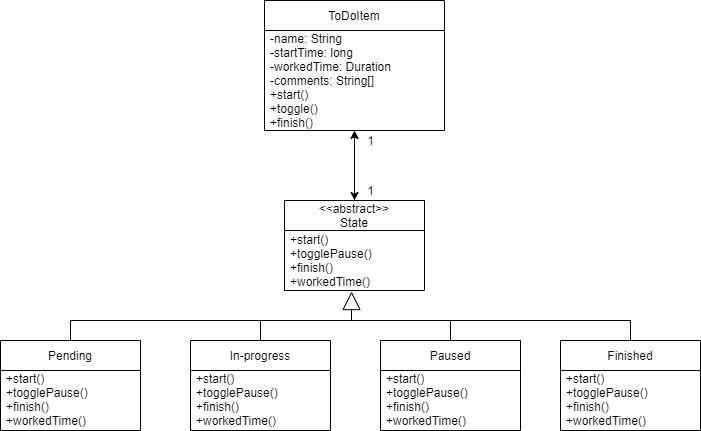

The diagram above was exported from draw.io. Its source (the exported page's mxGraphModel, read from the mxfile embedded in the PNG):
<mxGraphModel dx="1422" dy="836" grid="1" gridSize="10" guides="1" tooltips="1" connect="1" arrows="1" fold="1" page="1" pageScale="1" pageWidth="827" pageHeight="1169" math="0" shadow="0">
  <root>
    <mxCell id="0" />
    <mxCell id="1" parent="0" />
    <mxCell id="zOCOWNRu03dEmYsTaWxG-2" value="ToDoItem" style="swimlane;fontStyle=0;childLayout=stackLayout;horizontal=1;startSize=30;horizontalStack=0;resizeParent=1;resizeParentMax=0;resizeLast=0;collapsible=1;marginBottom=0;" vertex="1" parent="1">
      <mxGeometry x="324" y="40" width="180" height="130" as="geometry" />
    </mxCell>
    <mxCell id="zOCOWNRu03dEmYsTaWxG-3" value="-name: String&#10;-startTime: long&#10;-workedTime: Duration&#10;-comments: String[]&#10;+start()&#10;+toggle()&#10;+finish()&#10;+workedTime():Duration" style="text;strokeColor=none;fillColor=none;align=left;verticalAlign=middle;spacingLeft=4;spacingRight=4;overflow=hidden;points=[[0,0.5],[1,0.5]];portConstraint=eastwest;rotatable=0;" vertex="1" parent="zOCOWNRu03dEmYsTaWxG-2">
      <mxGeometry y="30" width="180" height="100" as="geometry" />
    </mxCell>
    <mxCell id="zOCOWNRu03dEmYsTaWxG-6" value="&lt;&lt;abstract&gt;&gt;&#10;State" style="swimlane;fontStyle=0;childLayout=stackLayout;horizontal=1;startSize=30;horizontalStack=0;resizeParent=1;resizeParentMax=0;resizeLast=0;collapsible=1;marginBottom=0;" vertex="1" parent="1">
      <mxGeometry x="344" y="240" width="140" height="90" as="geometry" />
    </mxCell>
    <mxCell id="zOCOWNRu03dEmYsTaWxG-7" value="+start()&#10;+togglePause()&#10;+finish()&#10;+workedTime()" style="text;strokeColor=none;fillColor=none;align=left;verticalAlign=middle;spacingLeft=4;spacingRight=4;overflow=hidden;points=[[0,0.5],[1,0.5]];portConstraint=eastwest;rotatable=0;" vertex="1" parent="zOCOWNRu03dEmYsTaWxG-6">
      <mxGeometry y="30" width="140" height="60" as="geometry" />
    </mxCell>
    <mxCell id="zOCOWNRu03dEmYsTaWxG-10" value="Pending" style="swimlane;fontStyle=0;childLayout=stackLayout;horizontal=1;startSize=30;horizontalStack=0;resizeParent=1;resizeParentMax=0;resizeLast=0;collapsible=1;marginBottom=0;" vertex="1" parent="1">
      <mxGeometry x="60" y="380" width="140" height="90" as="geometry" />
    </mxCell>
    <mxCell id="zOCOWNRu03dEmYsTaWxG-11" value="+start()&#10;+togglePause()&#10;+finish()&#10;+workedTime()&#10;&#10;" style="text;strokeColor=none;fillColor=none;align=left;verticalAlign=middle;spacingLeft=4;spacingRight=4;overflow=hidden;points=[[0,0.5],[1,0.5]];portConstraint=eastwest;rotatable=0;" vertex="1" parent="zOCOWNRu03dEmYsTaWxG-10">
      <mxGeometry y="30" width="140" height="60" as="geometry" />
    </mxCell>
    <mxCell id="zOCOWNRu03dEmYsTaWxG-14" value="In-progress" style="swimlane;fontStyle=0;childLayout=stackLayout;horizontal=1;startSize=30;horizontalStack=0;resizeParent=1;resizeParentMax=0;resizeLast=0;collapsible=1;marginBottom=0;" vertex="1" parent="1">
      <mxGeometry x="250" y="380" width="140" height="90" as="geometry" />
    </mxCell>
    <mxCell id="zOCOWNRu03dEmYsTaWxG-15" value="+start()&#10;+togglePause()&#10;+finish()&#10;+workedTime()&#10;&#10;" style="text;strokeColor=none;fillColor=none;align=left;verticalAlign=middle;spacingLeft=4;spacingRight=4;overflow=hidden;points=[[0,0.5],[1,0.5]];portConstraint=eastwest;rotatable=0;" vertex="1" parent="zOCOWNRu03dEmYsTaWxG-14">
      <mxGeometry y="30" width="140" height="60" as="geometry" />
    </mxCell>
    <mxCell id="zOCOWNRu03dEmYsTaWxG-16" value="Paused" style="swimlane;fontStyle=0;childLayout=stackLayout;horizontal=1;startSize=30;horizontalStack=0;resizeParent=1;resizeParentMax=0;resizeLast=0;collapsible=1;marginBottom=0;" vertex="1" parent="1">
      <mxGeometry x="440" y="380" width="140" height="90" as="geometry" />
    </mxCell>
    <mxCell id="zOCOWNRu03dEmYsTaWxG-17" value="+start()&#10;+togglePause()&#10;+finish()&#10;+workedTime()&#10;&#10;" style="text;strokeColor=none;fillColor=none;align=left;verticalAlign=middle;spacingLeft=4;spacingRight=4;overflow=hidden;points=[[0,0.5],[1,0.5]];portConstraint=eastwest;rotatable=0;" vertex="1" parent="zOCOWNRu03dEmYsTaWxG-16">
      <mxGeometry y="30" width="140" height="60" as="geometry" />
    </mxCell>
    <mxCell id="zOCOWNRu03dEmYsTaWxG-18" value="Finished" style="swimlane;fontStyle=0;childLayout=stackLayout;horizontal=1;startSize=30;horizontalStack=0;resizeParent=1;resizeParentMax=0;resizeLast=0;collapsible=1;marginBottom=0;" vertex="1" parent="1">
      <mxGeometry x="620" y="380" width="140" height="90" as="geometry" />
    </mxCell>
    <mxCell id="zOCOWNRu03dEmYsTaWxG-19" value="+start()&#10;+togglePause()&#10;+finish()&#10;+workedTime()&#10;&#10;" style="text;strokeColor=none;fillColor=none;align=left;verticalAlign=middle;spacingLeft=4;spacingRight=4;overflow=hidden;points=[[0,0.5],[1,0.5]];portConstraint=eastwest;rotatable=0;" vertex="1" parent="zOCOWNRu03dEmYsTaWxG-18">
      <mxGeometry y="30" width="140" height="60" as="geometry" />
    </mxCell>
    <mxCell id="zOCOWNRu03dEmYsTaWxG-20" value="" style="endArrow=block;endSize=16;endFill=0;html=1;rounded=0;entryX=0.479;entryY=1.017;entryDx=0;entryDy=0;entryPerimeter=0;" edge="1" parent="1" target="zOCOWNRu03dEmYsTaWxG-7">
      <mxGeometry x="-0.125" y="40" width="160" relative="1" as="geometry">
        <mxPoint x="411" y="360" as="sourcePoint" />
        <mxPoint x="490" y="400" as="targetPoint" />
        <mxPoint as="offset" />
      </mxGeometry>
    </mxCell>
    <mxCell id="zOCOWNRu03dEmYsTaWxG-22" value="" style="endArrow=none;html=1;rounded=0;" edge="1" parent="1">
      <mxGeometry width="50" height="50" relative="1" as="geometry">
        <mxPoint x="130" y="360" as="sourcePoint" />
        <mxPoint x="690" y="360" as="targetPoint" />
      </mxGeometry>
    </mxCell>
    <mxCell id="zOCOWNRu03dEmYsTaWxG-23" value="" style="endArrow=none;html=1;rounded=0;exitX=0.5;exitY=0;exitDx=0;exitDy=0;" edge="1" parent="1" source="zOCOWNRu03dEmYsTaWxG-10">
      <mxGeometry width="50" height="50" relative="1" as="geometry">
        <mxPoint x="390" y="420" as="sourcePoint" />
        <mxPoint x="130" y="360" as="targetPoint" />
      </mxGeometry>
    </mxCell>
    <mxCell id="zOCOWNRu03dEmYsTaWxG-24" value="" style="endArrow=none;html=1;rounded=0;exitX=0.5;exitY=0;exitDx=0;exitDy=0;" edge="1" parent="1" source="zOCOWNRu03dEmYsTaWxG-14">
      <mxGeometry width="50" height="50" relative="1" as="geometry">
        <mxPoint x="140" y="390" as="sourcePoint" />
        <mxPoint x="320" y="360" as="targetPoint" />
      </mxGeometry>
    </mxCell>
    <mxCell id="zOCOWNRu03dEmYsTaWxG-25" value="" style="endArrow=none;html=1;rounded=0;exitX=0.5;exitY=0;exitDx=0;exitDy=0;" edge="1" parent="1" source="zOCOWNRu03dEmYsTaWxG-16">
      <mxGeometry width="50" height="50" relative="1" as="geometry">
        <mxPoint x="150" y="400" as="sourcePoint" />
        <mxPoint x="510" y="360" as="targetPoint" />
      </mxGeometry>
    </mxCell>
    <mxCell id="zOCOWNRu03dEmYsTaWxG-26" value="" style="endArrow=none;html=1;rounded=0;exitX=0.5;exitY=0;exitDx=0;exitDy=0;" edge="1" parent="1" source="zOCOWNRu03dEmYsTaWxG-18">
      <mxGeometry width="50" height="50" relative="1" as="geometry">
        <mxPoint x="160" y="410" as="sourcePoint" />
        <mxPoint x="690" y="360" as="targetPoint" />
      </mxGeometry>
    </mxCell>
    <mxCell id="zOCOWNRu03dEmYsTaWxG-28" value="" style="endArrow=classic;html=1;rounded=0;exitX=0.5;exitY=0;exitDx=0;exitDy=0;" edge="1" parent="1" source="zOCOWNRu03dEmYsTaWxG-6">
      <mxGeometry width="50" height="50" relative="1" as="geometry">
        <mxPoint x="390" y="420" as="sourcePoint" />
        <mxPoint x="414" y="170" as="targetPoint" />
      </mxGeometry>
    </mxCell>
    <mxCell id="zOCOWNRu03dEmYsTaWxG-29" value="1" style="text;html=1;align=center;verticalAlign=middle;resizable=0;points=[];autosize=1;strokeColor=none;fillColor=none;" vertex="1" parent="1">
      <mxGeometry x="420" y="170" width="20" height="20" as="geometry" />
    </mxCell>
    <mxCell id="zOCOWNRu03dEmYsTaWxG-30" value="1" style="text;html=1;align=center;verticalAlign=middle;resizable=0;points=[];autosize=1;strokeColor=none;fillColor=none;" vertex="1" parent="1">
      <mxGeometry x="420" y="220" width="20" height="20" as="geometry" />
    </mxCell>
    <mxCell id="zOCOWNRu03dEmYsTaWxG-27" value="" style="endArrow=classic;html=1;rounded=0;entryX=0.5;entryY=0;entryDx=0;entryDy=0;" edge="1" parent="1" target="zOCOWNRu03dEmYsTaWxG-6">
      <mxGeometry width="50" height="50" relative="1" as="geometry">
        <mxPoint x="414" y="170" as="sourcePoint" />
        <mxPoint x="464" y="100" as="targetPoint" />
      </mxGeometry>
    </mxCell>
  </root>
</mxGraphModel>